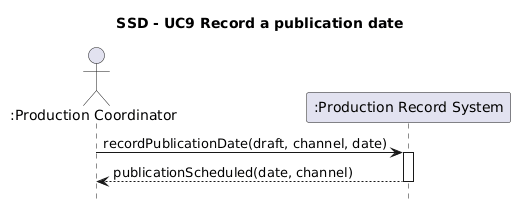

The diagram above was rendered by PlantUML. Its source (embedded in the PNG):
@startuml
title SSD - UC9 Record a publication date

hide footbox

actor ":Production Coordinator" as PC
participant ":Production Record System" as S

PC -> S : recordPublicationDate(draft, channel, date)
activate S
S --> PC : publicationScheduled(date, channel)
deactivate S
@enduml